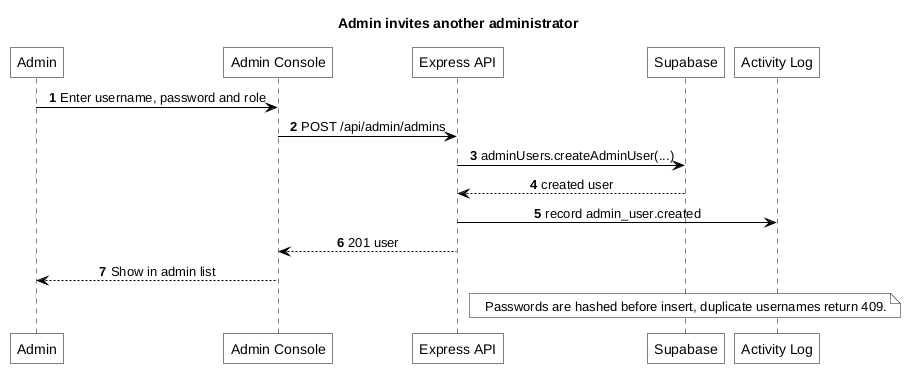

The diagram above was rendered by PlantUML. Its source (embedded in the PNG):
@startuml
title Admin invites another administrator
autonumber
skinparam monochrome true
skinparam backgroundColor white
skinparam shadowing false
skinparam defaultTextAlignment center
skinparam roundCorner 0
skinparam ArrowColor black
skinparam defaultFontColor black
skinparam sequence {
    ArrowColor black
    LifeLineBorderColor black
    ParticipantBorderColor black
    ParticipantBackgroundColor white
    ParticipantFontColor black
}

participant "Admin" as U
participant "Admin Console" as C
participant "Express API" as A
participant "Supabase" as S
participant "Activity Log" as L

U -> C: Enter username, password and role
C -> A: POST /api/admin/admins
A -> S: adminUsers.createAdminUser(...)
S --> A: created user
A -> L: record admin_user.created
A --> C: 201 user
C --> U: Show in admin list
note over S: Passwords are hashed before insert, duplicate usernames return 409.
@enduml